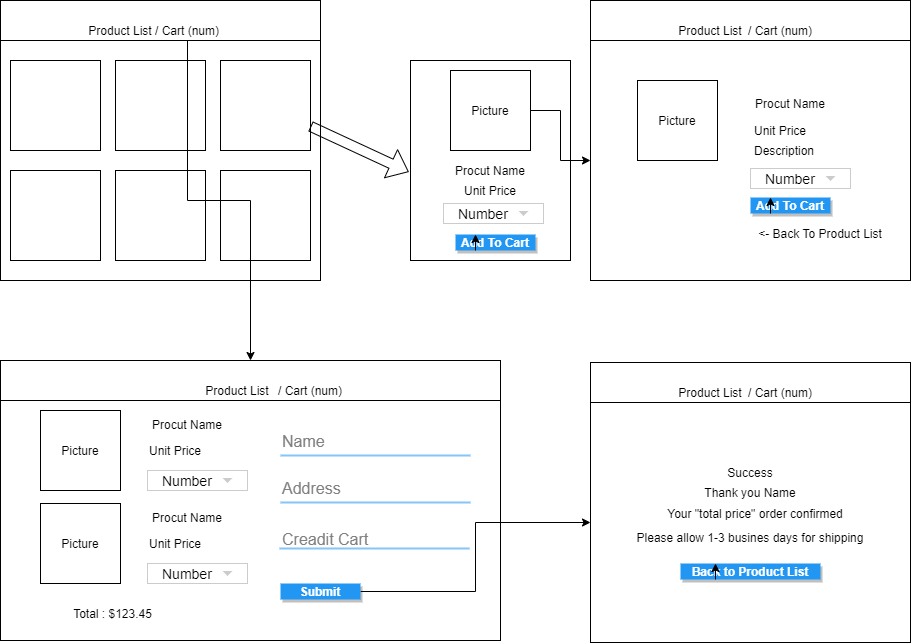

The diagram above was exported from draw.io. Its source (the exported page's mxGraphModel, read from the mxfile embedded in the PNG):
<mxGraphModel dx="713" dy="513" grid="1" gridSize="10" guides="1" tooltips="1" connect="1" arrows="1" fold="1" page="1" pageScale="1" pageWidth="1169" pageHeight="827" math="0" shadow="0">
  <root>
    <mxCell id="0" />
    <mxCell id="1" parent="0" />
    <mxCell id="2" value="" style="rounded=0;whiteSpace=wrap;html=1;" parent="1" vertex="1">
      <mxGeometry x="40" y="40" width="320" height="40" as="geometry" />
    </mxCell>
    <mxCell id="3" value="" style="rounded=0;whiteSpace=wrap;html=1;" parent="1" vertex="1">
      <mxGeometry x="40" y="80" width="320" height="240" as="geometry" />
    </mxCell>
    <mxCell id="4" value="" style="rounded=0;whiteSpace=wrap;html=1;" parent="1" vertex="1">
      <mxGeometry x="50" y="100" width="90" height="90" as="geometry" />
    </mxCell>
    <mxCell id="5" value="" style="rounded=0;whiteSpace=wrap;html=1;" parent="1" vertex="1">
      <mxGeometry x="155" y="100" width="90" height="90" as="geometry" />
    </mxCell>
    <mxCell id="6" value="" style="rounded=0;whiteSpace=wrap;html=1;" parent="1" vertex="1">
      <mxGeometry x="260" y="100" width="90" height="90" as="geometry" />
    </mxCell>
    <mxCell id="7" value="" style="rounded=0;whiteSpace=wrap;html=1;" parent="1" vertex="1">
      <mxGeometry x="50" y="210" width="90" height="90" as="geometry" />
    </mxCell>
    <mxCell id="8" value="" style="rounded=0;whiteSpace=wrap;html=1;" parent="1" vertex="1">
      <mxGeometry x="155" y="210" width="90" height="90" as="geometry" />
    </mxCell>
    <mxCell id="9" value="" style="rounded=0;whiteSpace=wrap;html=1;" parent="1" vertex="1">
      <mxGeometry x="260" y="210" width="90" height="90" as="geometry" />
    </mxCell>
    <mxCell id="10" value="Product List" style="text;html=1;strokeColor=none;fillColor=none;align=center;verticalAlign=middle;whiteSpace=wrap;rounded=0;" parent="1" vertex="1">
      <mxGeometry x="120" y="60" width="80" height="20" as="geometry" />
    </mxCell>
    <mxCell id="81" style="edgeStyle=orthogonalEdgeStyle;rounded=0;orthogonalLoop=1;jettySize=auto;html=1;exitX=0.5;exitY=1;exitDx=0;exitDy=0;entryX=0.5;entryY=0;entryDx=0;entryDy=0;" edge="1" parent="1" source="11" target="51">
      <mxGeometry relative="1" as="geometry" />
    </mxCell>
    <mxCell id="11" value="/ Cart (num)" style="text;html=1;strokeColor=none;fillColor=none;align=center;verticalAlign=middle;whiteSpace=wrap;rounded=0;" parent="1" vertex="1">
      <mxGeometry x="187" y="60" width="80" height="20" as="geometry" />
    </mxCell>
    <mxCell id="14" value="" style="rounded=0;whiteSpace=wrap;html=1;" parent="1" vertex="1">
      <mxGeometry x="450" y="100" width="160" height="200" as="geometry" />
    </mxCell>
    <mxCell id="82" style="edgeStyle=orthogonalEdgeStyle;rounded=0;orthogonalLoop=1;jettySize=auto;html=1;exitX=1;exitY=0.5;exitDx=0;exitDy=0;entryX=0;entryY=0.5;entryDx=0;entryDy=0;" edge="1" parent="1" source="15" target="34">
      <mxGeometry relative="1" as="geometry" />
    </mxCell>
    <mxCell id="15" value="Picture" style="whiteSpace=wrap;html=1;aspect=fixed;" parent="1" vertex="1">
      <mxGeometry x="490" y="110" width="80" height="80" as="geometry" />
    </mxCell>
    <mxCell id="16" value="Procut Name" style="text;html=1;strokeColor=none;fillColor=none;align=center;verticalAlign=middle;whiteSpace=wrap;rounded=0;" parent="1" vertex="1">
      <mxGeometry x="490" y="200" width="80" height="20" as="geometry" />
    </mxCell>
    <mxCell id="17" value="Unit Price" style="text;html=1;strokeColor=none;fillColor=none;align=center;verticalAlign=middle;whiteSpace=wrap;rounded=0;" parent="1" vertex="1">
      <mxGeometry x="490" y="220" width="80" height="20" as="geometry" />
    </mxCell>
    <mxCell id="18" value="" style="dashed=0;align=center;fontSize=12;shape=rect;fillColor=#ffffff;strokeColor=#cccccc;" parent="1" vertex="1">
      <mxGeometry x="483" y="243" width="100" height="20" as="geometry" />
    </mxCell>
    <mxCell id="19" value="Number" style="text;fontColor=#000000;verticalAlign=middle;spacingLeft=13;fontSize=14;" parent="18" vertex="1">
      <mxGeometry width="100" height="20" as="geometry" />
    </mxCell>
    <mxCell id="20" value="" style="dashed=0;html=1;shape=mxgraph.gmdl.triangle;fillColor=#cccccc;strokeColor=none;" parent="18" vertex="1">
      <mxGeometry x="1" y="0.5" width="10" height="5" relative="1" as="geometry">
        <mxPoint x="-25" y="-2.5" as="offset" />
      </mxGeometry>
    </mxCell>
    <mxCell id="23" value="Add To Cart" style="dashed=0;align=center;fontSize=12;shape=rect;fillColor=#2196F3;strokeColor=none;fontStyle=1;shadow=1;fontColor=#ffffff;" parent="1" vertex="1">
      <mxGeometry x="495" y="274" width="80" height="16" as="geometry" />
    </mxCell>
    <mxCell id="24" value="" style="shape=flexArrow;endArrow=classic;html=1;entryX=-0.011;entryY=0.557;entryDx=0;entryDy=0;entryPerimeter=0;" parent="1" source="6" target="14" edge="1">
      <mxGeometry width="50" height="50" relative="1" as="geometry">
        <mxPoint x="410" y="330" as="sourcePoint" />
        <mxPoint x="460" y="280" as="targetPoint" />
      </mxGeometry>
    </mxCell>
    <mxCell id="33" value="" style="rounded=0;whiteSpace=wrap;html=1;" parent="1" vertex="1">
      <mxGeometry x="630" y="40" width="320" height="40" as="geometry" />
    </mxCell>
    <mxCell id="34" value="" style="rounded=0;whiteSpace=wrap;html=1;" parent="1" vertex="1">
      <mxGeometry x="630" y="80" width="320" height="240" as="geometry" />
    </mxCell>
    <mxCell id="35" value="Product List" style="text;html=1;strokeColor=none;fillColor=none;align=center;verticalAlign=middle;whiteSpace=wrap;rounded=0;" parent="1" vertex="1">
      <mxGeometry x="710" y="60" width="80" height="20" as="geometry" />
    </mxCell>
    <mxCell id="36" value="/ Cart (num)" style="text;html=1;strokeColor=none;fillColor=none;align=center;verticalAlign=middle;whiteSpace=wrap;rounded=0;" parent="1" vertex="1">
      <mxGeometry x="780" y="60" width="80" height="20" as="geometry" />
    </mxCell>
    <mxCell id="37" style="edgeStyle=orthogonalEdgeStyle;rounded=0;orthogonalLoop=1;jettySize=auto;html=1;exitX=0.25;exitY=1;exitDx=0;exitDy=0;entryX=0.25;entryY=0;entryDx=0;entryDy=0;" parent="1" source="23" target="23" edge="1">
      <mxGeometry relative="1" as="geometry" />
    </mxCell>
    <mxCell id="39" value="Picture" style="whiteSpace=wrap;html=1;aspect=fixed;" parent="1" vertex="1">
      <mxGeometry x="677" y="120" width="80" height="80" as="geometry" />
    </mxCell>
    <mxCell id="40" value="Procut Name" style="text;html=1;strokeColor=none;fillColor=none;align=center;verticalAlign=middle;whiteSpace=wrap;rounded=0;" parent="1" vertex="1">
      <mxGeometry x="790" y="133" width="80" height="20" as="geometry" />
    </mxCell>
    <mxCell id="41" value="Unit Price" style="text;html=1;strokeColor=none;fillColor=none;align=center;verticalAlign=middle;whiteSpace=wrap;rounded=0;" parent="1" vertex="1">
      <mxGeometry x="780" y="160" width="80" height="20" as="geometry" />
    </mxCell>
    <mxCell id="42" value="" style="dashed=0;align=center;fontSize=12;shape=rect;fillColor=#ffffff;strokeColor=#cccccc;" parent="1" vertex="1">
      <mxGeometry x="790" y="208" width="100" height="20" as="geometry" />
    </mxCell>
    <mxCell id="43" value="Number" style="text;fontColor=#000000;verticalAlign=middle;spacingLeft=13;fontSize=14;" parent="42" vertex="1">
      <mxGeometry width="100" height="20" as="geometry" />
    </mxCell>
    <mxCell id="44" value="" style="dashed=0;html=1;shape=mxgraph.gmdl.triangle;fillColor=#cccccc;strokeColor=none;" parent="42" vertex="1">
      <mxGeometry x="1" y="0.5" width="10" height="5" relative="1" as="geometry">
        <mxPoint x="-25" y="-2.5" as="offset" />
      </mxGeometry>
    </mxCell>
    <mxCell id="45" value="Add To Cart" style="dashed=0;align=center;fontSize=12;shape=rect;fillColor=#2196F3;strokeColor=none;fontStyle=1;shadow=1;fontColor=#ffffff;" parent="1" vertex="1">
      <mxGeometry x="790" y="237" width="80" height="16" as="geometry" />
    </mxCell>
    <mxCell id="46" style="edgeStyle=orthogonalEdgeStyle;rounded=0;orthogonalLoop=1;jettySize=auto;html=1;exitX=0.25;exitY=1;exitDx=0;exitDy=0;entryX=0.25;entryY=0;entryDx=0;entryDy=0;" parent="1" source="45" target="45" edge="1">
      <mxGeometry relative="1" as="geometry" />
    </mxCell>
    <mxCell id="47" value="Description" style="text;html=1;strokeColor=none;fillColor=none;align=center;verticalAlign=middle;whiteSpace=wrap;rounded=0;" vertex="1" parent="1">
      <mxGeometry x="784" y="180" width="80" height="20" as="geometry" />
    </mxCell>
    <mxCell id="50" value="&amp;lt;- Back To Product List" style="text;html=1;strokeColor=none;fillColor=none;align=center;verticalAlign=middle;whiteSpace=wrap;rounded=0;" vertex="1" parent="1">
      <mxGeometry x="790" y="263" width="140" height="20" as="geometry" />
    </mxCell>
    <mxCell id="51" value="" style="rounded=0;whiteSpace=wrap;html=1;" vertex="1" parent="1">
      <mxGeometry x="40" y="400" width="500" height="40" as="geometry" />
    </mxCell>
    <mxCell id="52" value="" style="rounded=0;whiteSpace=wrap;html=1;" vertex="1" parent="1">
      <mxGeometry x="40" y="440" width="500" height="240" as="geometry" />
    </mxCell>
    <mxCell id="53" value="Product List" style="text;html=1;strokeColor=none;fillColor=none;align=center;verticalAlign=middle;whiteSpace=wrap;rounded=0;" vertex="1" parent="1">
      <mxGeometry x="237" y="420" width="80" height="20" as="geometry" />
    </mxCell>
    <mxCell id="54" value="/ Cart (num)" style="text;html=1;strokeColor=none;fillColor=none;align=center;verticalAlign=middle;whiteSpace=wrap;rounded=0;" vertex="1" parent="1">
      <mxGeometry x="310" y="420" width="80" height="20" as="geometry" />
    </mxCell>
    <mxCell id="55" value="Picture" style="whiteSpace=wrap;html=1;aspect=fixed;" vertex="1" parent="1">
      <mxGeometry x="80" y="450" width="80" height="80" as="geometry" />
    </mxCell>
    <mxCell id="56" value="Procut Name" style="text;html=1;strokeColor=none;fillColor=none;align=center;verticalAlign=middle;whiteSpace=wrap;rounded=0;" vertex="1" parent="1">
      <mxGeometry x="187" y="454" width="80" height="20" as="geometry" />
    </mxCell>
    <mxCell id="57" value="Unit Price" style="text;html=1;strokeColor=none;fillColor=none;align=center;verticalAlign=middle;whiteSpace=wrap;rounded=0;" vertex="1" parent="1">
      <mxGeometry x="175" y="480" width="80" height="20" as="geometry" />
    </mxCell>
    <mxCell id="58" value="" style="dashed=0;align=center;fontSize=12;shape=rect;fillColor=#ffffff;strokeColor=#cccccc;" vertex="1" parent="1">
      <mxGeometry x="187" y="510" width="100" height="20" as="geometry" />
    </mxCell>
    <mxCell id="59" value="Number" style="text;fontColor=#000000;verticalAlign=middle;spacingLeft=13;fontSize=14;" vertex="1" parent="58">
      <mxGeometry width="100" height="20" as="geometry" />
    </mxCell>
    <mxCell id="60" value="" style="dashed=0;html=1;shape=mxgraph.gmdl.triangle;fillColor=#cccccc;strokeColor=none;" vertex="1" parent="58">
      <mxGeometry x="1" y="0.5" width="10" height="5" relative="1" as="geometry">
        <mxPoint x="-25" y="-2.5" as="offset" />
      </mxGeometry>
    </mxCell>
    <mxCell id="99" style="edgeStyle=orthogonalEdgeStyle;rounded=0;orthogonalLoop=1;jettySize=auto;html=1;exitX=1;exitY=0.5;exitDx=0;exitDy=0;" edge="1" parent="1" source="61" target="84">
      <mxGeometry relative="1" as="geometry" />
    </mxCell>
    <mxCell id="61" value="Submit" style="dashed=0;align=center;fontSize=12;shape=rect;fillColor=#2196F3;strokeColor=none;fontStyle=1;shadow=1;fontColor=#ffffff;" vertex="1" parent="1">
      <mxGeometry x="320" y="623" width="80" height="16" as="geometry" />
    </mxCell>
    <mxCell id="66" value="Picture" style="whiteSpace=wrap;html=1;aspect=fixed;" vertex="1" parent="1">
      <mxGeometry x="80" y="543" width="80" height="80" as="geometry" />
    </mxCell>
    <mxCell id="67" value="Procut Name" style="text;html=1;strokeColor=none;fillColor=none;align=center;verticalAlign=middle;whiteSpace=wrap;rounded=0;" vertex="1" parent="1">
      <mxGeometry x="187" y="547" width="80" height="20" as="geometry" />
    </mxCell>
    <mxCell id="68" value="Unit Price" style="text;html=1;strokeColor=none;fillColor=none;align=center;verticalAlign=middle;whiteSpace=wrap;rounded=0;" vertex="1" parent="1">
      <mxGeometry x="175" y="573" width="80" height="20" as="geometry" />
    </mxCell>
    <mxCell id="69" value="" style="dashed=0;align=center;fontSize=12;shape=rect;fillColor=#ffffff;strokeColor=#cccccc;" vertex="1" parent="1">
      <mxGeometry x="187" y="603" width="100" height="20" as="geometry" />
    </mxCell>
    <mxCell id="70" value="Number" style="text;fontColor=#000000;verticalAlign=middle;spacingLeft=13;fontSize=14;" vertex="1" parent="69">
      <mxGeometry width="100" height="20" as="geometry" />
    </mxCell>
    <mxCell id="71" value="" style="dashed=0;html=1;shape=mxgraph.gmdl.triangle;fillColor=#cccccc;strokeColor=none;" vertex="1" parent="69">
      <mxGeometry x="1" y="0.5" width="10" height="5" relative="1" as="geometry">
        <mxPoint x="-25" y="-2.5" as="offset" />
      </mxGeometry>
    </mxCell>
    <mxCell id="72" value="Total : $123.45" style="text;html=1;strokeColor=none;fillColor=none;align=center;verticalAlign=middle;whiteSpace=wrap;rounded=0;" vertex="1" parent="1">
      <mxGeometry x="80" y="643" width="145" height="20" as="geometry" />
    </mxCell>
    <mxCell id="73" value="Name" style="text;fontColor=#808080;fontSize=16;verticalAlign=middle;strokeColor=none;fillColor=none;opacity=50;" vertex="1" parent="1">
      <mxGeometry x="320" y="465" width="180" height="30" as="geometry" />
    </mxCell>
    <mxCell id="74" value="" style="dashed=0;shape=line;strokeWidth=2;noLabel=1;strokeColor=#0C8CF2;opacity=50;" vertex="1" parent="1">
      <mxGeometry x="320" y="490" width="190" height="10" as="geometry" />
    </mxCell>
    <mxCell id="75" value="Address" style="text;fontColor=#808080;fontSize=16;verticalAlign=middle;strokeColor=none;fillColor=none;opacity=50;" vertex="1" parent="1">
      <mxGeometry x="320" y="512" width="180" height="30" as="geometry" />
    </mxCell>
    <mxCell id="76" value="" style="dashed=0;shape=line;strokeWidth=2;noLabel=1;strokeColor=#0C8CF2;opacity=50;" vertex="1" parent="1">
      <mxGeometry x="320" y="537" width="190" height="10" as="geometry" />
    </mxCell>
    <mxCell id="77" value="Creadit Cart" style="text;fontColor=#808080;fontSize=16;verticalAlign=middle;strokeColor=none;fillColor=none;opacity=50;" vertex="1" parent="1">
      <mxGeometry x="320" y="563" width="180" height="30" as="geometry" />
    </mxCell>
    <mxCell id="78" value="" style="dashed=0;shape=line;strokeWidth=2;noLabel=1;strokeColor=#0C8CF2;opacity=50;" vertex="1" parent="1">
      <mxGeometry x="319" y="583" width="190" height="10" as="geometry" />
    </mxCell>
    <mxCell id="83" value="" style="rounded=0;whiteSpace=wrap;html=1;" vertex="1" parent="1">
      <mxGeometry x="630" y="402" width="320" height="40" as="geometry" />
    </mxCell>
    <mxCell id="84" value="" style="rounded=0;whiteSpace=wrap;html=1;" vertex="1" parent="1">
      <mxGeometry x="630" y="442" width="320" height="240" as="geometry" />
    </mxCell>
    <mxCell id="85" value="Product List" style="text;html=1;strokeColor=none;fillColor=none;align=center;verticalAlign=middle;whiteSpace=wrap;rounded=0;" vertex="1" parent="1">
      <mxGeometry x="710" y="422" width="80" height="20" as="geometry" />
    </mxCell>
    <mxCell id="86" value="/ Cart (num)" style="text;html=1;strokeColor=none;fillColor=none;align=center;verticalAlign=middle;whiteSpace=wrap;rounded=0;" vertex="1" parent="1">
      <mxGeometry x="780" y="422" width="80" height="20" as="geometry" />
    </mxCell>
    <mxCell id="88" value="Success" style="text;html=1;strokeColor=none;fillColor=none;align=center;verticalAlign=middle;whiteSpace=wrap;rounded=0;" vertex="1" parent="1">
      <mxGeometry x="750" y="502" width="80" height="20" as="geometry" />
    </mxCell>
    <mxCell id="89" value="Thank you Name" style="text;html=1;strokeColor=none;fillColor=none;align=center;verticalAlign=middle;whiteSpace=wrap;rounded=0;" vertex="1" parent="1">
      <mxGeometry x="720" y="522" width="140" height="20" as="geometry" />
    </mxCell>
    <mxCell id="93" value="Back to Product List" style="dashed=0;align=center;fontSize=12;shape=rect;fillColor=#2196F3;strokeColor=none;fontStyle=1;shadow=1;fontColor=#ffffff;" vertex="1" parent="1">
      <mxGeometry x="720" y="603" width="140" height="16" as="geometry" />
    </mxCell>
    <mxCell id="94" style="edgeStyle=orthogonalEdgeStyle;rounded=0;orthogonalLoop=1;jettySize=auto;html=1;exitX=0.25;exitY=1;exitDx=0;exitDy=0;entryX=0.25;entryY=0;entryDx=0;entryDy=0;" edge="1" parent="1" source="93" target="93">
      <mxGeometry relative="1" as="geometry" />
    </mxCell>
    <mxCell id="95" value="Your &quot;total price&quot; order confirmed" style="text;html=1;strokeColor=none;fillColor=none;align=center;verticalAlign=middle;whiteSpace=wrap;rounded=0;" vertex="1" parent="1">
      <mxGeometry x="700" y="543" width="190" height="20" as="geometry" />
    </mxCell>
    <mxCell id="98" value="Please allow 1-3 busines days for shipping" style="text;html=1;strokeColor=none;fillColor=none;align=center;verticalAlign=middle;whiteSpace=wrap;rounded=0;" vertex="1" parent="1">
      <mxGeometry x="670" y="567" width="240" height="20" as="geometry" />
    </mxCell>
  </root>
</mxGraphModel>